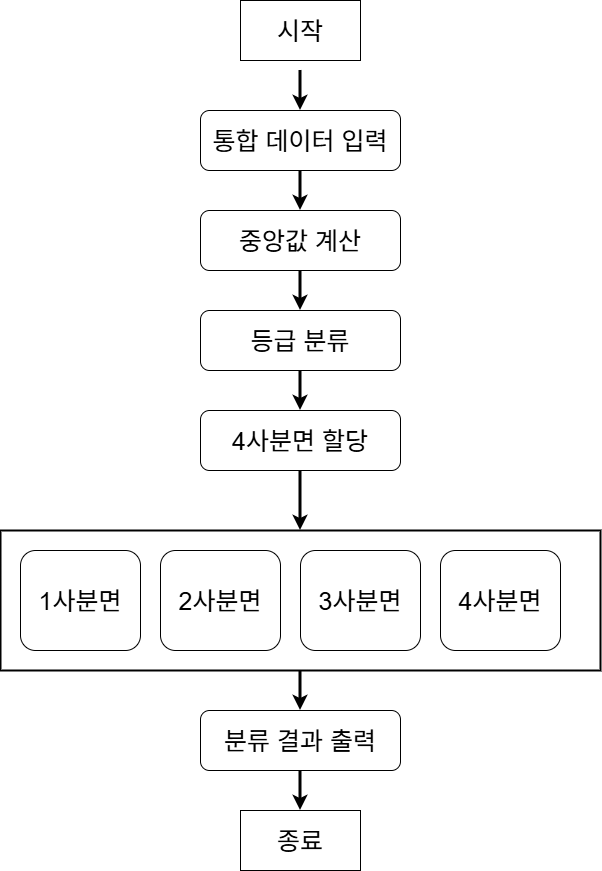

The diagram above was exported from draw.io. Its source (the exported page's mxGraphModel, read from the mxfile embedded in the PNG):
<mxGraphModel dx="1720" dy="1024" grid="1" gridSize="10" guides="1" tooltips="1" connect="1" arrows="1" fold="1" page="1" pageScale="1" pageWidth="827" pageHeight="1169" math="0" shadow="0">
  <root>
    <mxCell id="0" />
    <mxCell id="1" parent="0" />
    <mxCell id="ikmZc0af65C3sIocB3es-3" parent="1" style="rounded=1;whiteSpace=wrap;html=1;fontSize=25;fontStyle=0" value="통합 데이터 입력" vertex="1">
      <mxGeometry height="60" width="200" x="300" y="180" as="geometry" />
    </mxCell>
    <mxCell id="ikmZc0af65C3sIocB3es-4" parent="1" style="rounded=1;whiteSpace=wrap;html=1;fontSize=25;fontStyle=0" value="중앙값 계산" vertex="1">
      <mxGeometry height="60" width="200" x="300" y="280" as="geometry" />
    </mxCell>
    <mxCell id="ikmZc0af65C3sIocB3es-5" parent="1" style="rounded=1;whiteSpace=wrap;html=1;fontSize=25;fontStyle=0" value="등급 분류" vertex="1">
      <mxGeometry height="60" width="200" x="300" y="380" as="geometry" />
    </mxCell>
    <mxCell id="ikmZc0af65C3sIocB3es-6" parent="1" style="rounded=1;whiteSpace=wrap;html=1;fontSize=25;fontStyle=0" value="4사분면 할당" vertex="1">
      <mxGeometry height="60" width="200" x="300" y="480" as="geometry" />
    </mxCell>
    <mxCell id="ikmZc0af65C3sIocB3es-7" parent="1" style="rounded=0;whiteSpace=wrap;html=1;strokeWidth=2;fontSize=25;fontStyle=0" value="" vertex="1">
      <mxGeometry height="140" width="600" x="100" y="600" as="geometry" />
    </mxCell>
    <mxCell id="ikmZc0af65C3sIocB3es-8" parent="1" style="rounded=1;whiteSpace=wrap;html=1;fontSize=25;fontStyle=0" value="1사분면" vertex="1">
      <mxGeometry height="100" width="120" x="120" y="620" as="geometry" />
    </mxCell>
    <mxCell id="ikmZc0af65C3sIocB3es-9" parent="1" style="rounded=1;whiteSpace=wrap;html=1;fontSize=25;fontStyle=0" value="2사분면" vertex="1">
      <mxGeometry height="100" width="120" x="260" y="620" as="geometry" />
    </mxCell>
    <mxCell id="ikmZc0af65C3sIocB3es-10" parent="1" style="rounded=1;whiteSpace=wrap;html=1;fontSize=25;fontStyle=0" value="3사분면" vertex="1">
      <mxGeometry height="100" width="120" x="400" y="620" as="geometry" />
    </mxCell>
    <mxCell id="ikmZc0af65C3sIocB3es-11" parent="1" style="rounded=1;whiteSpace=wrap;html=1;fontSize=25;fontStyle=0" value="4사분면" vertex="1">
      <mxGeometry height="100" width="120" x="540" y="620" as="geometry" />
    </mxCell>
    <mxCell id="ikmZc0af65C3sIocB3es-12" parent="1" style="rounded=1;whiteSpace=wrap;html=1;fontSize=25;fontStyle=0" value="분류 결과 출력" vertex="1">
      <mxGeometry height="60" width="200" x="300" y="780" as="geometry" />
    </mxCell>
    <mxCell id="ikmZc0af65C3sIocB3es-14" edge="1" parent="1" style="edgeStyle=orthogonalEdgeStyle;rounded=0;orthogonalLoop=1;jettySize=auto;html=1;exitX=0.5;exitY=1;exitDx=0;exitDy=0;entryX=0.5;entryY=0;entryDx=0;entryDy=0;strokeWidth=3;fontSize=25;fontStyle=0" target="ikmZc0af65C3sIocB3es-3">
      <mxGeometry relative="1" as="geometry">
        <mxPoint x="400" y="139.9999999999999" as="sourcePoint" />
      </mxGeometry>
    </mxCell>
    <mxCell id="ikmZc0af65C3sIocB3es-15" edge="1" parent="1" source="ikmZc0af65C3sIocB3es-3" style="edgeStyle=orthogonalEdgeStyle;rounded=0;orthogonalLoop=1;jettySize=auto;html=1;exitX=0.5;exitY=1;exitDx=0;exitDy=0;entryX=0.5;entryY=0;entryDx=0;entryDy=0;strokeWidth=3;fontSize=25;fontStyle=0" target="ikmZc0af65C3sIocB3es-4">
      <mxGeometry relative="1" as="geometry" />
    </mxCell>
    <mxCell id="ikmZc0af65C3sIocB3es-16" edge="1" parent="1" source="ikmZc0af65C3sIocB3es-4" style="edgeStyle=orthogonalEdgeStyle;rounded=0;orthogonalLoop=1;jettySize=auto;html=1;exitX=0.5;exitY=1;exitDx=0;exitDy=0;entryX=0.5;entryY=0;entryDx=0;entryDy=0;strokeWidth=3;fontSize=25;fontStyle=0" target="ikmZc0af65C3sIocB3es-5">
      <mxGeometry relative="1" as="geometry" />
    </mxCell>
    <mxCell id="ikmZc0af65C3sIocB3es-17" edge="1" parent="1" source="ikmZc0af65C3sIocB3es-5" style="edgeStyle=orthogonalEdgeStyle;rounded=0;orthogonalLoop=1;jettySize=auto;html=1;exitX=0.5;exitY=1;exitDx=0;exitDy=0;entryX=0.5;entryY=0;entryDx=0;entryDy=0;strokeWidth=3;fontSize=25;fontStyle=0" target="ikmZc0af65C3sIocB3es-6">
      <mxGeometry relative="1" as="geometry" />
    </mxCell>
    <mxCell id="ikmZc0af65C3sIocB3es-18" edge="1" parent="1" source="ikmZc0af65C3sIocB3es-6" style="edgeStyle=orthogonalEdgeStyle;rounded=0;orthogonalLoop=1;jettySize=auto;html=1;exitX=0.5;exitY=1;exitDx=0;exitDy=0;entryX=0.5;entryY=0;entryDx=0;entryDy=0;strokeWidth=3;fontSize=25;fontStyle=0" target="ikmZc0af65C3sIocB3es-7">
      <mxGeometry relative="1" as="geometry">
        <mxPoint x="400" y="600" as="targetPoint" />
      </mxGeometry>
    </mxCell>
    <mxCell id="ikmZc0af65C3sIocB3es-19" edge="1" parent="1" source="ikmZc0af65C3sIocB3es-7" style="edgeStyle=orthogonalEdgeStyle;rounded=0;orthogonalLoop=1;jettySize=auto;html=1;exitX=0.5;exitY=1;exitDx=0;exitDy=0;entryX=0.5;entryY=0;entryDx=0;entryDy=0;strokeWidth=3;fontSize=25;fontStyle=0" target="ikmZc0af65C3sIocB3es-12">
      <mxGeometry relative="1" as="geometry" />
    </mxCell>
    <mxCell id="ikmZc0af65C3sIocB3es-20" edge="1" parent="1" source="ikmZc0af65C3sIocB3es-12" style="edgeStyle=orthogonalEdgeStyle;rounded=0;orthogonalLoop=1;jettySize=auto;html=1;exitX=0.5;exitY=1;exitDx=0;exitDy=0;entryX=0.5;entryY=0;entryDx=0;entryDy=0;strokeWidth=3;fontSize=25;fontStyle=0">
      <mxGeometry relative="1" as="geometry">
        <mxPoint x="400" y="880" as="targetPoint" />
      </mxGeometry>
    </mxCell>
    <mxCell id="ikmZc0af65C3sIocB3es-21" parent="1" style="rounded=0;whiteSpace=wrap;html=1;fontSize=25;fontStyle=0" value="&lt;font&gt;시작&lt;/font&gt;" vertex="1">
      <mxGeometry height="60" width="120" x="340" y="70" as="geometry" />
    </mxCell>
    <mxCell id="ikmZc0af65C3sIocB3es-23" parent="1" style="rounded=0;whiteSpace=wrap;html=1;fontSize=25;fontStyle=0" value="&lt;font&gt;종료&lt;/font&gt;" vertex="1">
      <mxGeometry height="60" width="120" x="340" y="880" as="geometry" />
    </mxCell>
  </root>
</mxGraphModel>